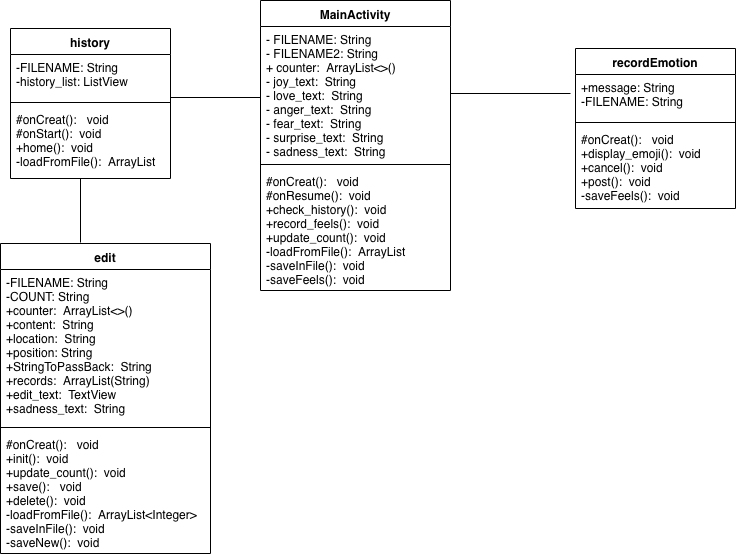

The diagram above was exported from draw.io. Its source (the exported page's mxGraphModel, read from the mxfile embedded in the PNG):
<mxGraphModel dx="1190" dy="535" grid="1" gridSize="10" guides="1" tooltips="1" connect="1" arrows="1" fold="1" page="1" pageScale="1" pageWidth="850" pageHeight="1100" background="#ffffff" math="0" shadow="0">
  <root>
    <mxCell id="0" />
    <mxCell id="1" parent="0" />
    <mxCell id="2" value="MainActivity" style="swimlane;fontStyle=1;align=center;verticalAlign=top;childLayout=stackLayout;horizontal=1;startSize=26;horizontalStack=0;resizeParent=1;resizeParentMax=0;resizeLast=0;collapsible=1;marginBottom=0;swimlaneFillColor=#ffffff;" vertex="1" parent="1">
      <mxGeometry x="320" y="190" width="190" height="290" as="geometry" />
    </mxCell>
    <mxCell id="3" value="- FILENAME: String&#10;- FILENAME2: String&#10;+ counter:  ArrayList&lt;&gt;()&#10;- joy_text:  String&#10;- love_text:  String&#10;- anger_text:  String&#10;- fear_text:  String&#10;- surprise_text:  String&#10;- sadness_text:  String&#10;" style="text;strokeColor=none;fillColor=none;align=left;verticalAlign=top;spacingLeft=4;spacingRight=4;overflow=hidden;rotatable=0;points=[[0,0.5],[1,0.5]];portConstraint=eastwest;" vertex="1" parent="2">
      <mxGeometry y="26" width="190" height="134" as="geometry" />
    </mxCell>
    <mxCell id="4" value="" style="line;strokeWidth=1;fillColor=none;align=left;verticalAlign=middle;spacingTop=-1;spacingLeft=3;spacingRight=3;rotatable=0;labelPosition=right;points=[];portConstraint=eastwest;" vertex="1" parent="2">
      <mxGeometry y="160" width="190" height="8" as="geometry" />
    </mxCell>
    <mxCell id="5" value="#onCreat():   void&#10;#onResume():  void&#10;+check_history():  void&#10;+record_feels():  void&#10;+update_count():  void&#10;-loadFromFile():  ArrayList&#10;-saveInFile():  void&#10;-saveFeels():  void&#10;" style="text;strokeColor=none;fillColor=none;align=left;verticalAlign=top;spacingLeft=4;spacingRight=4;overflow=hidden;rotatable=0;points=[[0,0.5],[1,0.5]];portConstraint=eastwest;" vertex="1" parent="2">
      <mxGeometry y="168" width="190" height="122" as="geometry" />
    </mxCell>
    <mxCell id="11" value="history" style="swimlane;fontStyle=1;align=center;verticalAlign=top;childLayout=stackLayout;horizontal=1;startSize=26;horizontalStack=0;resizeParent=1;resizeParentMax=0;resizeLast=0;collapsible=1;marginBottom=0;swimlaneFillColor=#ffffff;" vertex="1" parent="1">
      <mxGeometry x="70" y="218" width="160" height="150" as="geometry" />
    </mxCell>
    <mxCell id="12" value="-FILENAME: String&#10;-history_list: ListView&#10;" style="text;strokeColor=none;fillColor=none;align=left;verticalAlign=top;spacingLeft=4;spacingRight=4;overflow=hidden;rotatable=0;points=[[0,0.5],[1,0.5]];portConstraint=eastwest;" vertex="1" parent="11">
      <mxGeometry y="26" width="160" height="44" as="geometry" />
    </mxCell>
    <mxCell id="13" value="" style="line;strokeWidth=1;fillColor=none;align=left;verticalAlign=middle;spacingTop=-1;spacingLeft=3;spacingRight=3;rotatable=0;labelPosition=right;points=[];portConstraint=eastwest;" vertex="1" parent="11">
      <mxGeometry y="70" width="160" height="8" as="geometry" />
    </mxCell>
    <mxCell id="14" value="#onCreat():   void&#10;#onStart():  void&#10;+home():  void&#10;-loadFromFile():  ArrayList&#10;" style="text;strokeColor=none;fillColor=none;align=left;verticalAlign=top;spacingLeft=4;spacingRight=4;overflow=hidden;rotatable=0;points=[[0,0.5],[1,0.5]];portConstraint=eastwest;" vertex="1" parent="11">
      <mxGeometry y="78" width="160" height="72" as="geometry" />
    </mxCell>
    <mxCell id="15" value="" style="line;strokeWidth=1;fillColor=none;align=left;verticalAlign=middle;spacingTop=-1;spacingLeft=3;spacingRight=3;rotatable=0;labelPosition=right;points=[];portConstraint=eastwest;" vertex="1" parent="1">
      <mxGeometry x="510" y="279" width="120" height="8" as="geometry" />
    </mxCell>
    <mxCell id="16" value="" style="line;strokeWidth=1;fillColor=none;align=left;verticalAlign=middle;spacingTop=-1;spacingLeft=3;spacingRight=3;rotatable=0;labelPosition=right;points=[];portConstraint=eastwest;" vertex="1" parent="1">
      <mxGeometry x="230" y="283" width="90" height="8" as="geometry" />
    </mxCell>
    <mxCell id="18" value="edit" style="swimlane;fontStyle=1;align=center;verticalAlign=top;childLayout=stackLayout;horizontal=1;startSize=26;horizontalStack=0;resizeParent=1;resizeParentMax=0;resizeLast=0;collapsible=1;marginBottom=0;swimlaneFillColor=#ffffff;" vertex="1" parent="1">
      <mxGeometry x="60" y="433" width="210" height="310" as="geometry" />
    </mxCell>
    <mxCell id="19" value="-FILENAME: String&#10;-COUNT: String&#10;+counter:  ArrayList&lt;&gt;()&#10;+content:  String&#10;+location:  String&#10;+position: String&#10;+StringToPassBack:  String&#10;+records:  ArrayList(String)&#10;+edit_text:  TextView&#10;+sadness_text:  String&#10;&#10;" style="text;strokeColor=none;fillColor=none;align=left;verticalAlign=top;spacingLeft=4;spacingRight=4;overflow=hidden;rotatable=0;points=[[0,0.5],[1,0.5]];portConstraint=eastwest;" vertex="1" parent="18">
      <mxGeometry y="26" width="210" height="154" as="geometry" />
    </mxCell>
    <mxCell id="20" value="" style="line;strokeWidth=1;fillColor=none;align=left;verticalAlign=middle;spacingTop=-1;spacingLeft=3;spacingRight=3;rotatable=0;labelPosition=right;points=[];portConstraint=eastwest;" vertex="1" parent="18">
      <mxGeometry y="180" width="210" height="8" as="geometry" />
    </mxCell>
    <mxCell id="21" value="#onCreat():   void&#10;+init():  void&#10;+update_count():  void&#10;+save():   void&#10;+delete():  void&#10;-loadFromFile():  ArrayList&lt;Integer&gt;&#10;-saveInFile():  void&#10;-saveNew():  void&#10;&#10;" style="text;strokeColor=none;fillColor=none;align=left;verticalAlign=top;spacingLeft=4;spacingRight=4;overflow=hidden;rotatable=0;points=[[0,0.5],[1,0.5]];portConstraint=eastwest;" vertex="1" parent="18">
      <mxGeometry y="188" width="210" height="122" as="geometry" />
    </mxCell>
    <mxCell id="25" value="" style="endArrow=none;html=1;" edge="1" parent="1">
      <mxGeometry width="50" height="50" relative="1" as="geometry">
        <mxPoint x="140" y="432" as="sourcePoint" />
        <mxPoint x="140" y="368" as="targetPoint" />
      </mxGeometry>
    </mxCell>
    <mxCell id="29" value="recordEmotion" style="swimlane;fontStyle=1;align=center;verticalAlign=top;childLayout=stackLayout;horizontal=1;startSize=26;horizontalStack=0;resizeParent=1;resizeParentMax=0;resizeLast=0;collapsible=1;marginBottom=0;swimlaneFillColor=#ffffff;" vertex="1" parent="1">
      <mxGeometry x="635" y="238" width="160" height="160" as="geometry" />
    </mxCell>
    <mxCell id="30" value="+message: String&#10;-FILENAME: String&#10;" style="text;strokeColor=none;fillColor=none;align=left;verticalAlign=top;spacingLeft=4;spacingRight=4;overflow=hidden;rotatable=0;points=[[0,0.5],[1,0.5]];portConstraint=eastwest;" vertex="1" parent="29">
      <mxGeometry y="26" width="160" height="44" as="geometry" />
    </mxCell>
    <mxCell id="31" value="" style="line;strokeWidth=1;fillColor=none;align=left;verticalAlign=middle;spacingTop=-1;spacingLeft=3;spacingRight=3;rotatable=0;labelPosition=right;points=[];portConstraint=eastwest;" vertex="1" parent="29">
      <mxGeometry y="70" width="160" height="8" as="geometry" />
    </mxCell>
    <mxCell id="32" value="#onCreat():   void&#10;+display_emoji():  void&#10;+cancel():  void&#10;+post():  void&#10;-saveFeels():  void&#10;&#10;" style="text;strokeColor=none;fillColor=none;align=left;verticalAlign=top;spacingLeft=4;spacingRight=4;overflow=hidden;rotatable=0;points=[[0,0.5],[1,0.5]];portConstraint=eastwest;" vertex="1" parent="29">
      <mxGeometry y="78" width="160" height="82" as="geometry" />
    </mxCell>
  </root>
</mxGraphModel>